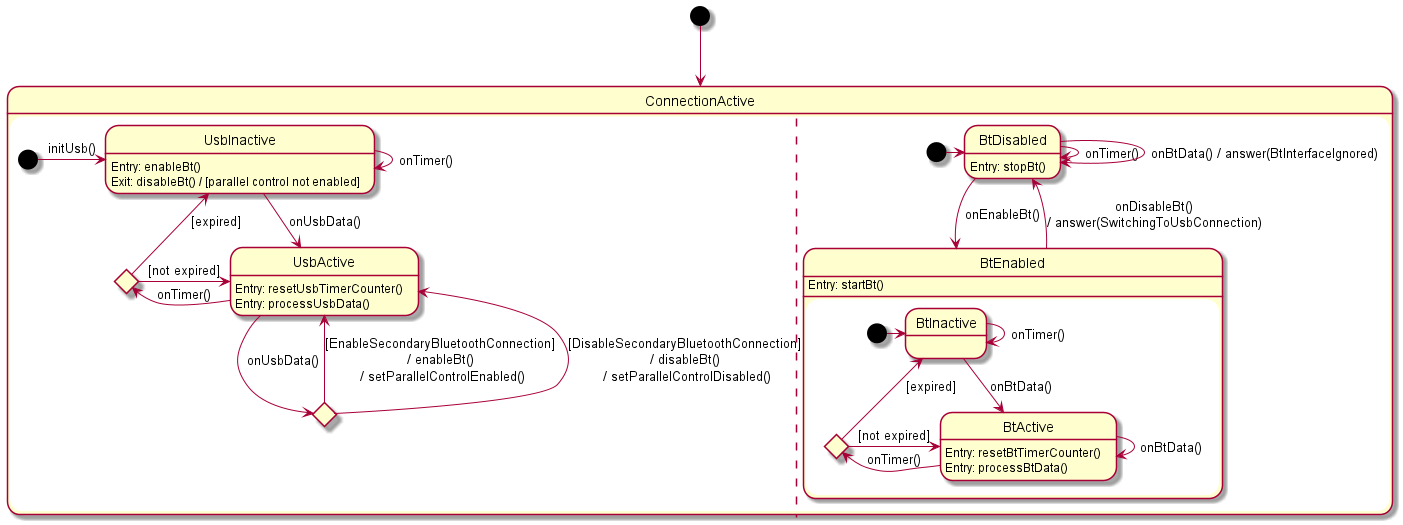

The diagram above was rendered by PlantUML. Its source (embedded in the PNG):
@startuml "BR system communication states"

[*] --> ConnectionActive

state ConnectionActive {
    [*] -> UsbInactive : initUsb()

    state UsbInactive {
        UsbInactive:Entry: enableBt()
        UsbInactive:Exit: disableBt() / [parallel control not enabled]
    }
    UsbInactive -> UsbInactive : onTimer()
    UsbInactive --> UsbActive : onUsbData()

    state UsbActive {
        UsbActive:Entry: resetUsbTimerCounter()
        UsbActive:Entry: processUsbData()
    }

    state usb_timer_event_decision <<choice>>
    UsbActive -l-> usb_timer_event_decision : onTimer()
    usb_timer_event_decision -> UsbActive : [not expired]
    usb_timer_event_decision -u-> UsbInactive : [expired]

    state usb_data_decision <<choice>>
    UsbActive --> usb_data_decision : onUsbData()
    usb_data_decision -> UsbActive : [EnableSecondaryBluetoothConnection]\n/ enableBt()\n / setParallelControlEnabled()
    usb_data_decision -> UsbActive : [DisableSecondaryBluetoothConnection]\n/ disableBt()\n / setParallelControlDisabled()

    ||

    [*] -> BtDisabled

    state BtDisabled {
        BtDisabled:Entry: stopBt()
    }
    BtDisabled -> BtDisabled : onTimer()
    BtDisabled -> BtDisabled : onBtData() / answer(BtInterfaceIgnored)
    BtDisabled --> BtEnabled : onEnableBt()

    state BtEnabled {
        BtEnabled:Entry: startBt()

        [*] -> BtInactive
        BtInactive -> BtInactive : onTimer()
        BtInactive --> BtActive : onBtData()
        state BtActive {
            BtActive:Entry: resetBtTimerCounter()
            BtActive:Entry: processBtData()
        }
        BtActive -> BtActive : onBtData()

        state bt_timer_event_decision <<choice>>
        BtActive -l-> bt_timer_event_decision : onTimer()
        bt_timer_event_decision -> BtActive : [not expired]
        bt_timer_event_decision -u->BtInactive : [expired]
    }

    BtEnabled --> BtDisabled : onDisableBt()\n/ answer(SwitchingToUsbConnection)

}

@enduml